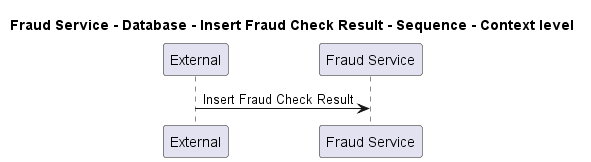

The diagram above was rendered by PlantUML. Its source (embedded in the PNG):
@startuml
!pragma layout smetana

title Fraud Service - Database - Insert Fraud Check Result - Sequence - Context level

participant "External" as C4InterFlow.SoftwareSystems.ExternalSystem
participant "Fraud Service" as ECommercePlatform.SoftwareSystems.FraudService

C4InterFlow.SoftwareSystems.ExternalSystem -> ECommercePlatform.SoftwareSystems.FraudService : Insert Fraud Check Result


@enduml